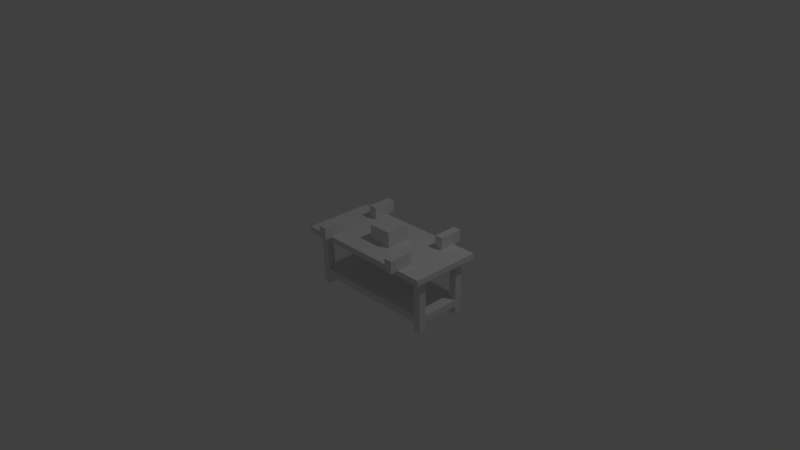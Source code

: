 # Source: table1.blend  (saved by Blender 2.73.0; exported with 4.5.12 LTS)
import bpy
from mathutils import Matrix  # noqa: F401  (used for matrix-valued properties, if any)

bpy.ops.wm.read_factory_settings(use_empty=True)
scene = bpy.context.scene
scene.name = 'Scene'

# ---- collections
col_collection_1 = bpy.data.collections.new('Collection 1'); scene.collection.children.link(col_collection_1)

# ---- world
world_world = bpy.data.worlds.new('World'); scene.world = world_world
world_world.color = (0.05088, 0.05088, 0.05088)
world_world.use_sun_shadow = False
world_world.sun_shadow_jitter_overblur = 0.0
world_world.cycles.sampling_method = 'MANUAL'
world_world.cycles.sample_map_resolution = 256

# ---- cameras
cam_camera = bpy.data.cameras.new('Camera')
cam_camera.clip_end = 100.0
cam_camera.lens = 35.0
cam_camera.sensor_width = 32.0
cam_camera.sensor_height = 18.0
cam_camera.ortho_scale = 7.314
cam_camera.dof.focus_distance = 0.0
cam_camera.dof.aperture_fstop = 128.0

# ---- lights
light_lamp = bpy.data.lights.new('Lamp', 'POINT')
light_lamp.transmission_factor = 0.0
light_lamp.cutoff_distance = 30.0
light_lamp.energy = 100.0
light_lamp.shadow_buffer_clip_start = 1.001
light_lamp.shadow_soft_size = 0.1
light_lamp.shadow_maximum_resolution = 0.006
light_lamp.use_absolute_resolution = True
light_lamp.cycles.use_multiple_importance_sampling = False

# ---- meshes
me_table1 = bpy.data.meshes.new('table1')
me_table1.from_pydata([(1630.0, 0.0, 210.0), (1630.0, 0.0, 300.0), (1630.0, 100.0, 210.0), (1630.0, 100.0, 300.0), (1630.0, 0.0, 770.0), (1630.0, 0.0, 860.0), (1630.0, 100.0, 770.0), (1630.0, 100.0, 860.0), (1630.0, 600.0, 860.0), (1630.0, 600.0, 770.0), (1630.0, 190.0, 860.0), (1630.0, 190.0, 770.0), (1630.0, 600.0, 300.0), (1630.0, 600.0, 210.0), (1630.0, 190.0, 300.0), (1630.0, 190.0, 210.0), (170.0, 0.0, 860.0), (170.0, 0.0, 770.0), (170.0, 100.0, 860.0), (170.0, 100.0, 770.0), (170.0, 0.0, 300.0), (170.0, 0.0, 210.0), (170.0, 100.0, 300.0), (170.0, 100.0, 210.0), (170.0, 600.0, 210.0), (170.0, 600.0, 300.0), (170.0, 190.0, 210.0), (170.0, 190.0, 300.0), (170.0, 600.0, 770.0), (170.0, 600.0, 860.0), (170.0, 190.0, 770.0), (170.0, 190.0, 860.0), (80.0, 600.0, 770.0), (80.0, 190.0, 770.0), (80.0, 0.0, 770.0), (80.0, 100.0, 770.0), (80.0, 600.0, 300.0), (80.0, 190.0, 300.0), (80.0, 0.0, 300.0), (80.0, 100.0, 300.0), (1720.0, 600.0, 770.0), (1720.0, 190.0, 770.0), (1720.0, 0.0, 770.0), (1720.0, 100.0, 770.0), (1720.0, 600.0, 300.0), (1720.0, 190.0, 300.0), (1720.0, 0.0, 300.0), (1720.0, 100.0, 300.0), (80.0, 600.0, 210.0), (80.0, 600.0, 180.0), (170.0, 600.0, 180.0), (170.0, 600.0, 890.0), (80.0, 600.0, 860.0), (80.0, 600.0, 890.0), (1630.0, 600.0, 180.0), (1720.0, 600.0, 210.0), (1720.0, 600.0, 180.0), (1720.0, 600.0, 890.0), (1630.0, 600.0, 890.0), (1720.0, 600.0, 860.0), (1400.0, 740.0, 770.0), (1500.0, 740.0, 770.0), (1500.0, 740.0, 300.0), (400.0, 740.0, 770.0), (400.0, 740.0, 970.0), (750.0, 740.0, 685.0), (1050.0, 740.0, 685.0), (1400.0, 740.0, 970.0), (300.0, 740.0, 100.0), (0.0, 740.0, 100.0), (300.0, 740.0, 300.0), (0.0, 740.0, 970.0), (1500.0, 740.0, 970.0), (1800.0, 740.0, 970.0), (1800.0, 740.0, 100.0), (1500.0, 740.0, 100.0), (1400.0, 740.0, 300.0), (1050.0, 740.0, 385.0), (1400.0, 740.0, 100.0), (750.0, 740.0, 385.0), (400.0, 740.0, 100.0), (400.0, 740.0, 300.0), (300.0, 740.0, 770.0), (300.0, 740.0, 970.0), (0.0, 670.0, 970.0), (0.0, 670.0, 100.0), (1800.0, 670.0, 970.0), (1800.0, 670.0, 100.0), (1630.0, 670.0, 210.0), (170.0, 670.0, 210.0), (1630.0, 670.0, 180.0), (170.0, 670.0, 180.0), (170.0, 670.0, 890.0), (170.0, 670.0, 860.0), (1630.0, 670.0, 860.0), (1630.0, 670.0, 890.0), (1720.0, 670.0, 890.0), (1720.0, 670.0, 180.0), (80.0, 670.0, 180.0), (80.0, 670.0, 890.0), (400.0, 740.0, 1070.0), (300.0, 740.0, 1070.0), (300.0, 890.0, 770.0), (300.0, 890.0, 1070.0), (400.0, 890.0, 1070.0), (400.0, 890.0, 770.0), (1500.0, 740.0, 1070.0), (1400.0, 740.0, 1070.0), (1400.0, 890.0, 770.0), (1400.0, 890.0, 1070.0), (1500.0, 890.0, 1070.0), (1500.0, 890.0, 770.0), (1400.0, 740.0, 0.0), (1500.0, 740.0, 0.0), (1400.0, 890.0, 300.0), (1400.0, 890.0, 0.0), (1500.0, 890.0, 300.0), (1500.0, 890.0, 0.0), (300.0, 740.0, 0.0), (400.0, 740.0, 0.0), (300.0, 890.0, 300.0), (300.0, 890.0, 0.0), (400.0, 890.0, 300.0), (400.0, 890.0, 0.0), (750.0, 930.0, 685.0), (750.0, 930.0, 385.0), (1050.0, 930.0, 685.0), (1050.0, 930.0, 385.0), (170.0, 670.0, 300.0), (1630.0, 670.0, 300.0), (170.0, 670.0, 770.0), (1630.0, 670.0, 770.0), (1720.0, 0.0, 210.0), (1720.0, 0.0, 860.0), (80.0, 0.0, 210.0), (80.0, 0.0, 860.0)], [], [(0, 1, 2), (2, 1, 3), (4, 5, 6), (6, 5, 7), (8, 9, 10), (10, 9, 11), (12, 13, 14), (14, 13, 15), (16, 17, 18), (18, 17, 19), (20, 21, 22), (22, 21, 23), (24, 25, 26), (26, 25, 27), (28, 29, 30), (30, 29, 31), (32, 28, 33), (33, 28, 30), (17, 34, 19), (19, 34, 35), (25, 36, 27), (27, 36, 37), (38, 20, 39), (39, 20, 22), (9, 40, 11), (11, 40, 41), (42, 4, 43), (43, 4, 6), (44, 12, 45), (45, 12, 14), (1, 46, 3), (3, 46, 47), (25, 28, 36), (36, 28, 32), (24, 13, 25), (25, 13, 12), (48, 49, 24), (24, 49, 50), (29, 51, 52), (52, 51, 53), (28, 9, 29), (29, 9, 8), (13, 54, 55), (55, 54, 56), (44, 40, 12), (12, 40, 9), (57, 58, 59), (59, 58, 8), (60, 61, 62), (63, 64, 65), (65, 64, 66), (66, 64, 67), (66, 67, 60), (68, 69, 70), (70, 69, 71), (72, 73, 61), (61, 73, 74), (61, 74, 62), (62, 74, 75), (60, 62, 66), (66, 62, 76), (66, 76, 77), (77, 76, 78), (77, 78, 79), (79, 78, 80), (79, 80, 65), (65, 80, 81), (65, 81, 63), (63, 81, 70), (63, 70, 82), (82, 70, 71), (82, 71, 83), (71, 69, 84), (84, 69, 85), (83, 71, 84), (73, 72, 86), (86, 72, 67), (86, 67, 84), (84, 67, 64), (84, 64, 83), (74, 73, 87), (87, 73, 86), (75, 74, 87), (69, 68, 85), (85, 68, 80), (85, 80, 87), (87, 80, 78), (87, 78, 75), (88, 89, 90), (90, 89, 91), (92, 86, 84), (93, 94, 92), (92, 94, 95), (92, 95, 86), (86, 95, 96), (86, 96, 87), (87, 96, 97), (97, 90, 87), (87, 90, 91), (87, 91, 85), (85, 91, 98), (85, 98, 84), (84, 98, 99), (84, 99, 92), (64, 100, 83), (83, 100, 101), (102, 82, 103), (103, 82, 83), (103, 83, 101), (104, 103, 100), (100, 103, 101), (63, 105, 64), (64, 105, 104), (64, 104, 100), (102, 105, 82), (82, 105, 63), (104, 105, 103), (103, 105, 102), (72, 106, 67), (67, 106, 107), (108, 60, 109), (109, 60, 67), (109, 67, 107), (110, 109, 106), (106, 109, 107), (61, 111, 72), (72, 111, 110), (72, 110, 106), (108, 111, 60), (60, 111, 61), (110, 111, 109), (109, 111, 108), (78, 112, 75), (75, 112, 113), (76, 114, 78), (78, 114, 115), (78, 115, 112), (116, 114, 62), (62, 114, 76), (116, 62, 117), (117, 62, 75), (117, 75, 113), (115, 117, 112), (112, 117, 113), (116, 117, 114), (114, 117, 115), (68, 118, 80), (80, 118, 119), (70, 120, 68), (68, 120, 121), (68, 121, 118), (122, 120, 81), (81, 120, 70), (122, 81, 123), (123, 81, 80), (123, 80, 119), (121, 123, 118), (118, 123, 119), (122, 123, 120), (120, 123, 121), (124, 125, 65), (65, 125, 79), (126, 124, 66), (66, 124, 65), (127, 126, 77), (77, 126, 66), (125, 127, 79), (79, 127, 77), (126, 127, 124), (124, 127, 125), (25, 12, 128), (128, 12, 129), (28, 25, 130), (130, 25, 128), (9, 28, 131), (131, 28, 130), (24, 50, 89), (89, 50, 91), (13, 24, 88), (88, 24, 89), (54, 13, 90), (90, 13, 88), (56, 54, 97), (97, 54, 90), (47, 46, 132), (45, 41, 43), (43, 47, 45), (45, 47, 132), (45, 132, 44), (96, 57, 59), (56, 97, 55), (55, 97, 96), (42, 43, 133), (133, 43, 41), (133, 41, 59), (59, 41, 40), (59, 40, 96), (96, 40, 44), (96, 44, 55), (55, 44, 132), (58, 57, 95), (95, 57, 96), (8, 58, 94), (94, 58, 95), (29, 8, 93), (93, 8, 94), (51, 29, 92), (92, 29, 93), (53, 51, 99), (99, 51, 92), (99, 98, 48), (48, 98, 49), (48, 134, 39), (39, 134, 38), (52, 53, 99), (32, 33, 135), (135, 52, 32), (32, 52, 99), (32, 99, 36), (36, 99, 48), (36, 48, 37), (37, 48, 39), (37, 39, 33), (33, 39, 35), (33, 35, 135), (135, 35, 34), (50, 49, 91), (91, 49, 98), (12, 9, 129), (129, 9, 131), (129, 131, 128), (128, 131, 130), (59, 8, 133), (133, 8, 10), (31, 29, 52), (135, 16, 18), (5, 133, 7), (7, 133, 10), (7, 10, 18), (18, 10, 31), (18, 31, 135), (135, 31, 52), (42, 133, 4), (4, 133, 5), (55, 132, 2), (2, 132, 0), (48, 24, 134), (134, 24, 26), (21, 134, 23), (23, 134, 26), (23, 26, 2), (2, 26, 15), (2, 15, 55), (55, 15, 13), (132, 46, 0), (0, 46, 1), (135, 34, 16), (16, 34, 17), (38, 134, 20), (20, 134, 21), (31, 10, 11), (41, 45, 11), (11, 45, 14), (11, 14, 31), (31, 14, 30), (15, 26, 27), (37, 33, 27), (27, 33, 30), (27, 30, 15), (15, 30, 14), (6, 7, 18), (22, 23, 2), (3, 47, 43), (19, 35, 39), (39, 22, 19), (19, 22, 2), (19, 2, 18), (18, 2, 3), (18, 3, 6), (6, 3, 43)])
me_table1.use_remesh_preserve_volume = False
me_table1.use_remesh_preserve_attributes = False
me_table1.use_mirror_vertex_groups = False
me_table1.update()

# ---- objects
ob_table1 = bpy.data.objects.new('table1', me_table1)
ob_lamp = bpy.data.objects.new('Lamp', light_lamp)
ob_camera = bpy.data.objects.new('Camera', cam_camera)

# ---- transforms, parenting, visibility, modifiers, constraints
ob_table1.location = (0.0, 0.0, 0.0)
ob_table1.rotation_euler = (1.571, 0.0, 0.0)
ob_table1.scale = (0.001, 0.001, 0.001)
ob_table1.lineart.crease_threshold = 0.0
ob_lamp.location = (4.076, 1.005, 5.904)
ob_lamp.rotation_euler = (0.6503, 0.05522, 1.866)
ob_lamp.lock_rotations_4d = False
ob_lamp.empty_display_type = 'ARROWS'
ob_lamp.color = (0.0, 0.0, 0.0, 0.0)
ob_lamp.lineart.crease_threshold = 0.0
ob_camera.location = (7.481, -6.508, 5.344)
ob_camera.rotation_euler = (1.109, 0.01082, 0.8149)
ob_camera.lock_rotations_4d = False
ob_camera.empty_display_type = 'ARROWS'
ob_camera.color = (0.0, 0.0, 0.0, 0.0)
ob_camera.display_type = 'WIRE'
ob_camera.lineart.crease_threshold = 0.0

# ---- collection membership
col_collection_1.objects.link(ob_table1)
col_collection_1.objects.link(ob_lamp)
col_collection_1.objects.link(ob_camera)

# ---- scene / render settings (as saved in the file)
scene.camera = ob_camera
scene.frame_start = 1; scene.frame_end = 250; scene.frame_set(1)
scene.render.engine = 'BLENDER_EEVEE_NEXT'
scene.render.resolution_percentage = 50
scene.render.dither_intensity = 0.0
scene.cycles.use_denoising = False
scene.cycles.samples = 10
scene.cycles.sampling_pattern = 'TABULATED_SOBOL'
scene.cycles.light_sampling_threshold = 0.0
scene.cycles.use_adaptive_sampling = False
scene.cycles.use_light_tree = False
scene.cycles.blur_glossy = 0.0
scene.cycles.pixel_filter_type = 'GAUSSIAN'
scene.cycles.sample_clamp_indirect = 0.0
scene.view_settings.view_transform = 'Standard'
bpy.context.view_layer.update()
